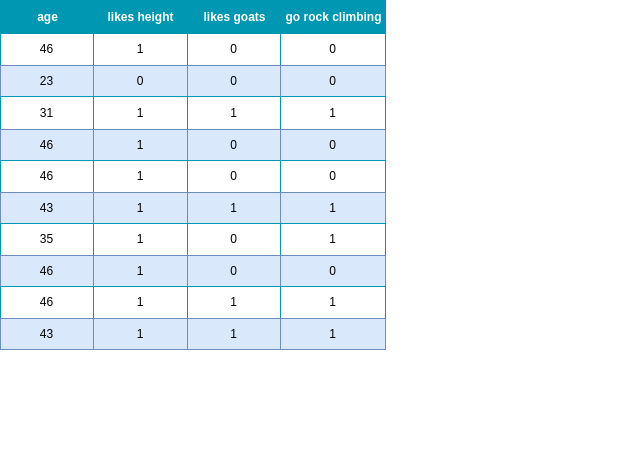

The diagram above was exported from draw.io. Its source (the exported page's mxGraphModel, read from the mxfile embedded in the PNG):
<mxGraphModel dx="1364" dy="879" grid="1" gridSize="10" guides="1" tooltips="1" connect="1" arrows="1" fold="1" page="1" pageScale="1" pageWidth="827" pageHeight="1169" math="0" shadow="0">
  <root>
    <mxCell id="0" />
    <mxCell id="1" parent="0" />
    <mxCell id="-phbwVF-EXlBaEfX6A40-18" value="Assets" style="childLayout=tableLayout;recursiveResize=0;strokeColor=#0097B2;fillColor=#A7C942;shadow=0;" parent="1" vertex="1">
      <mxGeometry x="80" y="40" width="385" height="349" as="geometry" />
    </mxCell>
    <mxCell id="-phbwVF-EXlBaEfX6A40-19" style="shape=tableRow;horizontal=0;startSize=0;swimlaneHead=0;swimlaneBody=0;top=0;left=0;bottom=0;right=0;dropTarget=0;collapsible=0;recursiveResize=0;expand=0;fontStyle=0;strokeColor=inherit;fillColor=#ffffff;" parent="-phbwVF-EXlBaEfX6A40-18" vertex="1">
      <mxGeometry width="385" height="33" as="geometry" />
    </mxCell>
    <mxCell id="-phbwVF-EXlBaEfX6A40-20" value="age" style="connectable=0;recursiveResize=0;strokeColor=inherit;fillColor=#0097B2;align=center;fontStyle=1;fontColor=#FFFFFF;html=1;" parent="-phbwVF-EXlBaEfX6A40-19" vertex="1">
      <mxGeometry width="93" height="33" as="geometry">
        <mxRectangle width="93" height="33" as="alternateBounds" />
      </mxGeometry>
    </mxCell>
    <mxCell id="-phbwVF-EXlBaEfX6A40-21" value="likes height" style="connectable=0;recursiveResize=0;strokeColor=inherit;fillColor=#0097B2;align=center;fontStyle=1;fontColor=#FFFFFF;html=1;" parent="-phbwVF-EXlBaEfX6A40-19" vertex="1">
      <mxGeometry x="93" width="94" height="33" as="geometry">
        <mxRectangle width="94" height="33" as="alternateBounds" />
      </mxGeometry>
    </mxCell>
    <mxCell id="-phbwVF-EXlBaEfX6A40-22" value="likes goats" style="connectable=0;recursiveResize=0;strokeColor=inherit;fillColor=#0097B2;align=center;fontStyle=1;fontColor=#FFFFFF;html=1;" parent="-phbwVF-EXlBaEfX6A40-19" vertex="1">
      <mxGeometry x="187" width="93" height="33" as="geometry">
        <mxRectangle width="93" height="33" as="alternateBounds" />
      </mxGeometry>
    </mxCell>
    <mxCell id="-phbwVF-EXlBaEfX6A40-227" value="go rock climbing" style="connectable=0;recursiveResize=0;strokeColor=inherit;fillColor=#0097B2;align=center;fontStyle=1;fontColor=#FFFFFF;html=1;" parent="-phbwVF-EXlBaEfX6A40-19" vertex="1">
      <mxGeometry x="280" width="105" height="33" as="geometry">
        <mxRectangle width="105" height="33" as="alternateBounds" />
      </mxGeometry>
    </mxCell>
    <mxCell id="-phbwVF-EXlBaEfX6A40-23" value="" style="shape=tableRow;horizontal=0;startSize=0;swimlaneHead=0;swimlaneBody=0;top=0;left=0;bottom=0;right=0;dropTarget=0;collapsible=0;recursiveResize=0;expand=0;fontStyle=0;strokeColor=inherit;fillColor=#ffffff;" parent="-phbwVF-EXlBaEfX6A40-18" vertex="1">
      <mxGeometry y="33" width="385" height="32" as="geometry" />
    </mxCell>
    <mxCell id="-phbwVF-EXlBaEfX6A40-24" value="46" style="connectable=0;recursiveResize=0;strokeColor=inherit;fillColor=inherit;align=center;whiteSpace=wrap;html=1;" parent="-phbwVF-EXlBaEfX6A40-23" vertex="1">
      <mxGeometry width="93" height="32" as="geometry">
        <mxRectangle width="93" height="32" as="alternateBounds" />
      </mxGeometry>
    </mxCell>
    <mxCell id="-phbwVF-EXlBaEfX6A40-25" value="1" style="connectable=0;recursiveResize=0;strokeColor=inherit;fillColor=inherit;align=center;whiteSpace=wrap;html=1;" parent="-phbwVF-EXlBaEfX6A40-23" vertex="1">
      <mxGeometry x="93" width="94" height="32" as="geometry">
        <mxRectangle width="94" height="32" as="alternateBounds" />
      </mxGeometry>
    </mxCell>
    <mxCell id="-phbwVF-EXlBaEfX6A40-26" value="0" style="connectable=0;recursiveResize=0;strokeColor=inherit;fillColor=inherit;align=center;whiteSpace=wrap;html=1;" parent="-phbwVF-EXlBaEfX6A40-23" vertex="1">
      <mxGeometry x="187" width="93" height="32" as="geometry">
        <mxRectangle width="93" height="32" as="alternateBounds" />
      </mxGeometry>
    </mxCell>
    <mxCell id="-phbwVF-EXlBaEfX6A40-228" value="0" style="connectable=0;recursiveResize=0;strokeColor=inherit;fillColor=inherit;align=center;whiteSpace=wrap;html=1;" parent="-phbwVF-EXlBaEfX6A40-23" vertex="1">
      <mxGeometry x="280" width="105" height="32" as="geometry">
        <mxRectangle width="105" height="32" as="alternateBounds" />
      </mxGeometry>
    </mxCell>
    <mxCell id="-phbwVF-EXlBaEfX6A40-27" value="" style="shape=tableRow;horizontal=0;startSize=0;swimlaneHead=0;swimlaneBody=0;top=0;left=0;bottom=0;right=0;dropTarget=0;collapsible=0;recursiveResize=0;expand=0;fontStyle=1;strokeColor=inherit;fillColor=#EAF2D3;" parent="-phbwVF-EXlBaEfX6A40-18" vertex="1">
      <mxGeometry y="65" width="385" height="31" as="geometry" />
    </mxCell>
    <mxCell id="-phbwVF-EXlBaEfX6A40-28" value="23" style="connectable=0;recursiveResize=0;strokeColor=#6c8ebf;fillColor=#dae8fc;whiteSpace=wrap;html=1;" parent="-phbwVF-EXlBaEfX6A40-27" vertex="1">
      <mxGeometry width="93" height="31" as="geometry">
        <mxRectangle width="93" height="31" as="alternateBounds" />
      </mxGeometry>
    </mxCell>
    <mxCell id="-phbwVF-EXlBaEfX6A40-29" value="0" style="connectable=0;recursiveResize=0;strokeColor=#6c8ebf;fillColor=#dae8fc;whiteSpace=wrap;html=1;" parent="-phbwVF-EXlBaEfX6A40-27" vertex="1">
      <mxGeometry x="93" width="94" height="31" as="geometry">
        <mxRectangle width="94" height="31" as="alternateBounds" />
      </mxGeometry>
    </mxCell>
    <mxCell id="-phbwVF-EXlBaEfX6A40-30" value="0" style="connectable=0;recursiveResize=0;strokeColor=#6c8ebf;fillColor=#dae8fc;whiteSpace=wrap;html=1;" parent="-phbwVF-EXlBaEfX6A40-27" vertex="1">
      <mxGeometry x="187" width="93" height="31" as="geometry">
        <mxRectangle width="93" height="31" as="alternateBounds" />
      </mxGeometry>
    </mxCell>
    <mxCell id="-phbwVF-EXlBaEfX6A40-229" value="0" style="connectable=0;recursiveResize=0;strokeColor=#6c8ebf;fillColor=#dae8fc;whiteSpace=wrap;html=1;" parent="-phbwVF-EXlBaEfX6A40-27" vertex="1">
      <mxGeometry x="280" width="105" height="31" as="geometry">
        <mxRectangle width="105" height="31" as="alternateBounds" />
      </mxGeometry>
    </mxCell>
    <mxCell id="-phbwVF-EXlBaEfX6A40-31" value="" style="shape=tableRow;horizontal=0;startSize=0;swimlaneHead=0;swimlaneBody=0;top=0;left=0;bottom=0;right=0;dropTarget=0;collapsible=0;recursiveResize=0;expand=0;fontStyle=0;strokeColor=inherit;fillColor=#ffffff;" parent="-phbwVF-EXlBaEfX6A40-18" vertex="1">
      <mxGeometry y="96" width="385" height="33" as="geometry" />
    </mxCell>
    <mxCell id="-phbwVF-EXlBaEfX6A40-32" value="31" style="connectable=0;recursiveResize=0;strokeColor=inherit;fillColor=inherit;fontStyle=0;align=center;whiteSpace=wrap;html=1;" parent="-phbwVF-EXlBaEfX6A40-31" vertex="1">
      <mxGeometry width="93" height="33" as="geometry">
        <mxRectangle width="93" height="33" as="alternateBounds" />
      </mxGeometry>
    </mxCell>
    <mxCell id="-phbwVF-EXlBaEfX6A40-33" value="1" style="connectable=0;recursiveResize=0;strokeColor=inherit;fillColor=inherit;fontStyle=0;align=center;whiteSpace=wrap;html=1;" parent="-phbwVF-EXlBaEfX6A40-31" vertex="1">
      <mxGeometry x="93" width="94" height="33" as="geometry">
        <mxRectangle width="94" height="33" as="alternateBounds" />
      </mxGeometry>
    </mxCell>
    <mxCell id="-phbwVF-EXlBaEfX6A40-34" value="1" style="connectable=0;recursiveResize=0;strokeColor=inherit;fillColor=inherit;fontStyle=0;align=center;whiteSpace=wrap;html=1;" parent="-phbwVF-EXlBaEfX6A40-31" vertex="1">
      <mxGeometry x="187" width="93" height="33" as="geometry">
        <mxRectangle width="93" height="33" as="alternateBounds" />
      </mxGeometry>
    </mxCell>
    <mxCell id="-phbwVF-EXlBaEfX6A40-230" value="1" style="connectable=0;recursiveResize=0;strokeColor=inherit;fillColor=inherit;fontStyle=0;align=center;whiteSpace=wrap;html=1;" parent="-phbwVF-EXlBaEfX6A40-31" vertex="1">
      <mxGeometry x="280" width="105" height="33" as="geometry">
        <mxRectangle width="105" height="33" as="alternateBounds" />
      </mxGeometry>
    </mxCell>
    <mxCell id="-phbwVF-EXlBaEfX6A40-35" value="" style="shape=tableRow;horizontal=0;startSize=0;swimlaneHead=0;swimlaneBody=0;top=0;left=0;bottom=0;right=0;dropTarget=0;collapsible=0;recursiveResize=0;expand=0;fontStyle=1;strokeColor=inherit;fillColor=#EAF2D3;" parent="-phbwVF-EXlBaEfX6A40-18" vertex="1">
      <mxGeometry y="129" width="385" height="31" as="geometry" />
    </mxCell>
    <mxCell id="-phbwVF-EXlBaEfX6A40-36" value="46" style="connectable=0;recursiveResize=0;strokeColor=#6c8ebf;fillColor=#dae8fc;whiteSpace=wrap;html=1;" parent="-phbwVF-EXlBaEfX6A40-35" vertex="1">
      <mxGeometry width="93" height="31" as="geometry">
        <mxRectangle width="93" height="31" as="alternateBounds" />
      </mxGeometry>
    </mxCell>
    <mxCell id="-phbwVF-EXlBaEfX6A40-37" value="1" style="connectable=0;recursiveResize=0;strokeColor=#6c8ebf;fillColor=#dae8fc;whiteSpace=wrap;html=1;" parent="-phbwVF-EXlBaEfX6A40-35" vertex="1">
      <mxGeometry x="93" width="94" height="31" as="geometry">
        <mxRectangle width="94" height="31" as="alternateBounds" />
      </mxGeometry>
    </mxCell>
    <mxCell id="-phbwVF-EXlBaEfX6A40-38" value="0" style="connectable=0;recursiveResize=0;strokeColor=#6c8ebf;fillColor=#dae8fc;whiteSpace=wrap;html=1;" parent="-phbwVF-EXlBaEfX6A40-35" vertex="1">
      <mxGeometry x="187" width="93" height="31" as="geometry">
        <mxRectangle width="93" height="31" as="alternateBounds" />
      </mxGeometry>
    </mxCell>
    <mxCell id="-phbwVF-EXlBaEfX6A40-231" value="0" style="connectable=0;recursiveResize=0;strokeColor=#6c8ebf;fillColor=#dae8fc;whiteSpace=wrap;html=1;" parent="-phbwVF-EXlBaEfX6A40-35" vertex="1">
      <mxGeometry x="280" width="105" height="31" as="geometry">
        <mxRectangle width="105" height="31" as="alternateBounds" />
      </mxGeometry>
    </mxCell>
    <mxCell id="-phbwVF-EXlBaEfX6A40-40" value="" style="shape=tableRow;horizontal=0;startSize=0;swimlaneHead=0;swimlaneBody=0;top=0;left=0;bottom=0;right=0;dropTarget=0;collapsible=0;recursiveResize=0;expand=0;fontStyle=0;strokeColor=inherit;fillColor=#ffffff;" parent="-phbwVF-EXlBaEfX6A40-18" vertex="1">
      <mxGeometry y="160" width="385" height="32" as="geometry" />
    </mxCell>
    <mxCell id="-phbwVF-EXlBaEfX6A40-41" value="46" style="connectable=0;recursiveResize=0;strokeColor=inherit;fillColor=inherit;align=center;whiteSpace=wrap;html=1;" parent="-phbwVF-EXlBaEfX6A40-40" vertex="1">
      <mxGeometry width="93" height="32" as="geometry">
        <mxRectangle width="93" height="32" as="alternateBounds" />
      </mxGeometry>
    </mxCell>
    <mxCell id="-phbwVF-EXlBaEfX6A40-42" value="1" style="connectable=0;recursiveResize=0;strokeColor=inherit;fillColor=inherit;align=center;whiteSpace=wrap;html=1;" parent="-phbwVF-EXlBaEfX6A40-40" vertex="1">
      <mxGeometry x="93" width="94" height="32" as="geometry">
        <mxRectangle width="94" height="32" as="alternateBounds" />
      </mxGeometry>
    </mxCell>
    <mxCell id="-phbwVF-EXlBaEfX6A40-43" value="0" style="connectable=0;recursiveResize=0;strokeColor=inherit;fillColor=inherit;align=center;whiteSpace=wrap;html=1;" parent="-phbwVF-EXlBaEfX6A40-40" vertex="1">
      <mxGeometry x="187" width="93" height="32" as="geometry">
        <mxRectangle width="93" height="32" as="alternateBounds" />
      </mxGeometry>
    </mxCell>
    <mxCell id="-phbwVF-EXlBaEfX6A40-232" value="0" style="connectable=0;recursiveResize=0;strokeColor=inherit;fillColor=inherit;align=center;whiteSpace=wrap;html=1;" parent="-phbwVF-EXlBaEfX6A40-40" vertex="1">
      <mxGeometry x="280" width="105" height="32" as="geometry">
        <mxRectangle width="105" height="32" as="alternateBounds" />
      </mxGeometry>
    </mxCell>
    <mxCell id="-phbwVF-EXlBaEfX6A40-77" value="" style="shape=tableRow;horizontal=0;startSize=0;swimlaneHead=0;swimlaneBody=0;top=0;left=0;bottom=0;right=0;dropTarget=0;collapsible=0;recursiveResize=0;expand=0;fontStyle=1;strokeColor=inherit;fillColor=#EAF2D3;" parent="-phbwVF-EXlBaEfX6A40-18" vertex="1">
      <mxGeometry y="192" width="385" height="31" as="geometry" />
    </mxCell>
    <mxCell id="-phbwVF-EXlBaEfX6A40-78" value="43" style="connectable=0;recursiveResize=0;strokeColor=#6c8ebf;fillColor=#dae8fc;whiteSpace=wrap;html=1;" parent="-phbwVF-EXlBaEfX6A40-77" vertex="1">
      <mxGeometry width="93" height="31" as="geometry">
        <mxRectangle width="93" height="31" as="alternateBounds" />
      </mxGeometry>
    </mxCell>
    <mxCell id="-phbwVF-EXlBaEfX6A40-79" value="1" style="connectable=0;recursiveResize=0;strokeColor=#6c8ebf;fillColor=#dae8fc;whiteSpace=wrap;html=1;" parent="-phbwVF-EXlBaEfX6A40-77" vertex="1">
      <mxGeometry x="93" width="94" height="31" as="geometry">
        <mxRectangle width="94" height="31" as="alternateBounds" />
      </mxGeometry>
    </mxCell>
    <mxCell id="-phbwVF-EXlBaEfX6A40-80" value="1" style="connectable=0;recursiveResize=0;strokeColor=#6c8ebf;fillColor=#dae8fc;whiteSpace=wrap;html=1;" parent="-phbwVF-EXlBaEfX6A40-77" vertex="1">
      <mxGeometry x="187" width="93" height="31" as="geometry">
        <mxRectangle width="93" height="31" as="alternateBounds" />
      </mxGeometry>
    </mxCell>
    <mxCell id="-phbwVF-EXlBaEfX6A40-233" value="1" style="connectable=0;recursiveResize=0;strokeColor=#6c8ebf;fillColor=#dae8fc;whiteSpace=wrap;html=1;" parent="-phbwVF-EXlBaEfX6A40-77" vertex="1">
      <mxGeometry x="280" width="105" height="31" as="geometry">
        <mxRectangle width="105" height="31" as="alternateBounds" />
      </mxGeometry>
    </mxCell>
    <mxCell id="-phbwVF-EXlBaEfX6A40-81" value="" style="shape=tableRow;horizontal=0;startSize=0;swimlaneHead=0;swimlaneBody=0;top=0;left=0;bottom=0;right=0;dropTarget=0;collapsible=0;recursiveResize=0;expand=0;fontStyle=0;strokeColor=inherit;fillColor=#ffffff;" parent="-phbwVF-EXlBaEfX6A40-18" vertex="1">
      <mxGeometry y="223" width="385" height="32" as="geometry" />
    </mxCell>
    <mxCell id="-phbwVF-EXlBaEfX6A40-82" value="35" style="connectable=0;recursiveResize=0;strokeColor=inherit;fillColor=inherit;align=center;whiteSpace=wrap;html=1;" parent="-phbwVF-EXlBaEfX6A40-81" vertex="1">
      <mxGeometry width="93" height="32" as="geometry">
        <mxRectangle width="93" height="32" as="alternateBounds" />
      </mxGeometry>
    </mxCell>
    <mxCell id="-phbwVF-EXlBaEfX6A40-83" value="1" style="connectable=0;recursiveResize=0;strokeColor=inherit;fillColor=inherit;align=center;whiteSpace=wrap;html=1;" parent="-phbwVF-EXlBaEfX6A40-81" vertex="1">
      <mxGeometry x="93" width="94" height="32" as="geometry">
        <mxRectangle width="94" height="32" as="alternateBounds" />
      </mxGeometry>
    </mxCell>
    <mxCell id="-phbwVF-EXlBaEfX6A40-84" value="0" style="connectable=0;recursiveResize=0;strokeColor=inherit;fillColor=inherit;align=center;whiteSpace=wrap;html=1;" parent="-phbwVF-EXlBaEfX6A40-81" vertex="1">
      <mxGeometry x="187" width="93" height="32" as="geometry">
        <mxRectangle width="93" height="32" as="alternateBounds" />
      </mxGeometry>
    </mxCell>
    <mxCell id="-phbwVF-EXlBaEfX6A40-234" value="1" style="connectable=0;recursiveResize=0;strokeColor=inherit;fillColor=inherit;align=center;whiteSpace=wrap;html=1;" parent="-phbwVF-EXlBaEfX6A40-81" vertex="1">
      <mxGeometry x="280" width="105" height="32" as="geometry">
        <mxRectangle width="105" height="32" as="alternateBounds" />
      </mxGeometry>
    </mxCell>
    <mxCell id="-phbwVF-EXlBaEfX6A40-151" value="" style="shape=tableRow;horizontal=0;startSize=0;swimlaneHead=0;swimlaneBody=0;top=0;left=0;bottom=0;right=0;dropTarget=0;collapsible=0;recursiveResize=0;expand=0;fontStyle=1;strokeColor=inherit;fillColor=#EAF2D3;" parent="-phbwVF-EXlBaEfX6A40-18" vertex="1">
      <mxGeometry y="255" width="385" height="31" as="geometry" />
    </mxCell>
    <mxCell id="-phbwVF-EXlBaEfX6A40-152" value="46" style="connectable=0;recursiveResize=0;strokeColor=#6c8ebf;fillColor=#dae8fc;whiteSpace=wrap;html=1;" parent="-phbwVF-EXlBaEfX6A40-151" vertex="1">
      <mxGeometry width="93" height="31" as="geometry">
        <mxRectangle width="93" height="31" as="alternateBounds" />
      </mxGeometry>
    </mxCell>
    <mxCell id="-phbwVF-EXlBaEfX6A40-153" value="1" style="connectable=0;recursiveResize=0;strokeColor=#6c8ebf;fillColor=#dae8fc;whiteSpace=wrap;html=1;" parent="-phbwVF-EXlBaEfX6A40-151" vertex="1">
      <mxGeometry x="93" width="94" height="31" as="geometry">
        <mxRectangle width="94" height="31" as="alternateBounds" />
      </mxGeometry>
    </mxCell>
    <mxCell id="-phbwVF-EXlBaEfX6A40-154" value="0" style="connectable=0;recursiveResize=0;strokeColor=#6c8ebf;fillColor=#dae8fc;whiteSpace=wrap;html=1;" parent="-phbwVF-EXlBaEfX6A40-151" vertex="1">
      <mxGeometry x="187" width="93" height="31" as="geometry">
        <mxRectangle width="93" height="31" as="alternateBounds" />
      </mxGeometry>
    </mxCell>
    <mxCell id="-phbwVF-EXlBaEfX6A40-235" value="0" style="connectable=0;recursiveResize=0;strokeColor=#6c8ebf;fillColor=#dae8fc;whiteSpace=wrap;html=1;" parent="-phbwVF-EXlBaEfX6A40-151" vertex="1">
      <mxGeometry x="280" width="105" height="31" as="geometry">
        <mxRectangle width="105" height="31" as="alternateBounds" />
      </mxGeometry>
    </mxCell>
    <mxCell id="-phbwVF-EXlBaEfX6A40-159" value="" style="shape=tableRow;horizontal=0;startSize=0;swimlaneHead=0;swimlaneBody=0;top=0;left=0;bottom=0;right=0;dropTarget=0;collapsible=0;recursiveResize=0;expand=0;fontStyle=0;strokeColor=inherit;fillColor=#ffffff;" parent="-phbwVF-EXlBaEfX6A40-18" vertex="1">
      <mxGeometry y="286" width="385" height="32" as="geometry" />
    </mxCell>
    <mxCell id="-phbwVF-EXlBaEfX6A40-160" value="46" style="connectable=0;recursiveResize=0;strokeColor=inherit;fillColor=inherit;align=center;whiteSpace=wrap;html=1;" parent="-phbwVF-EXlBaEfX6A40-159" vertex="1">
      <mxGeometry width="93" height="32" as="geometry">
        <mxRectangle width="93" height="32" as="alternateBounds" />
      </mxGeometry>
    </mxCell>
    <mxCell id="-phbwVF-EXlBaEfX6A40-161" value="1" style="connectable=0;recursiveResize=0;strokeColor=inherit;fillColor=inherit;align=center;whiteSpace=wrap;html=1;" parent="-phbwVF-EXlBaEfX6A40-159" vertex="1">
      <mxGeometry x="93" width="94" height="32" as="geometry">
        <mxRectangle width="94" height="32" as="alternateBounds" />
      </mxGeometry>
    </mxCell>
    <mxCell id="-phbwVF-EXlBaEfX6A40-162" value="1" style="connectable=0;recursiveResize=0;strokeColor=inherit;fillColor=inherit;align=center;whiteSpace=wrap;html=1;" parent="-phbwVF-EXlBaEfX6A40-159" vertex="1">
      <mxGeometry x="187" width="93" height="32" as="geometry">
        <mxRectangle width="93" height="32" as="alternateBounds" />
      </mxGeometry>
    </mxCell>
    <mxCell id="-phbwVF-EXlBaEfX6A40-236" value="1" style="connectable=0;recursiveResize=0;strokeColor=inherit;fillColor=inherit;align=center;whiteSpace=wrap;html=1;" parent="-phbwVF-EXlBaEfX6A40-159" vertex="1">
      <mxGeometry x="280" width="105" height="32" as="geometry">
        <mxRectangle width="105" height="32" as="alternateBounds" />
      </mxGeometry>
    </mxCell>
    <mxCell id="-phbwVF-EXlBaEfX6A40-163" value="" style="shape=tableRow;horizontal=0;startSize=0;swimlaneHead=0;swimlaneBody=0;top=0;left=0;bottom=0;right=0;dropTarget=0;collapsible=0;recursiveResize=0;expand=0;fontStyle=1;strokeColor=inherit;fillColor=#EAF2D3;" parent="-phbwVF-EXlBaEfX6A40-18" vertex="1">
      <mxGeometry y="318" width="385" height="31" as="geometry" />
    </mxCell>
    <mxCell id="-phbwVF-EXlBaEfX6A40-164" value="43" style="connectable=0;recursiveResize=0;strokeColor=#6c8ebf;fillColor=#dae8fc;whiteSpace=wrap;html=1;" parent="-phbwVF-EXlBaEfX6A40-163" vertex="1">
      <mxGeometry width="93" height="31" as="geometry">
        <mxRectangle width="93" height="31" as="alternateBounds" />
      </mxGeometry>
    </mxCell>
    <mxCell id="-phbwVF-EXlBaEfX6A40-165" value="1" style="connectable=0;recursiveResize=0;strokeColor=#6c8ebf;fillColor=#dae8fc;whiteSpace=wrap;html=1;" parent="-phbwVF-EXlBaEfX6A40-163" vertex="1">
      <mxGeometry x="93" width="94" height="31" as="geometry">
        <mxRectangle width="94" height="31" as="alternateBounds" />
      </mxGeometry>
    </mxCell>
    <mxCell id="-phbwVF-EXlBaEfX6A40-166" value="1" style="connectable=0;recursiveResize=0;strokeColor=#6c8ebf;fillColor=#dae8fc;whiteSpace=wrap;html=1;" parent="-phbwVF-EXlBaEfX6A40-163" vertex="1">
      <mxGeometry x="187" width="93" height="31" as="geometry">
        <mxRectangle width="93" height="31" as="alternateBounds" />
      </mxGeometry>
    </mxCell>
    <mxCell id="-phbwVF-EXlBaEfX6A40-237" value="1" style="connectable=0;recursiveResize=0;strokeColor=#6c8ebf;fillColor=#dae8fc;whiteSpace=wrap;html=1;" parent="-phbwVF-EXlBaEfX6A40-163" vertex="1">
      <mxGeometry x="280" width="105" height="31" as="geometry">
        <mxRectangle width="105" height="31" as="alternateBounds" />
      </mxGeometry>
    </mxCell>
    <mxCell id="-phbwVF-EXlBaEfX6A40-210" value="" style="shape=tableRow;horizontal=0;startSize=0;swimlaneHead=0;swimlaneBody=0;strokeColor=inherit;top=0;left=0;bottom=0;right=0;collapsible=0;dropTarget=0;fillColor=none;points=[[0,0.5],[1,0.5]];portConstraint=eastwest;fontSize=16;" parent="1" vertex="1">
      <mxGeometry x="520" y="450" width="180" height="40" as="geometry" />
    </mxCell>
    <mxCell id="-phbwVF-EXlBaEfX6A40-211" value="" style="shape=partialRectangle;html=1;whiteSpace=wrap;connectable=0;strokeColor=inherit;overflow=hidden;fillColor=none;top=0;left=0;bottom=0;right=0;pointerEvents=1;fontSize=16;" parent="-phbwVF-EXlBaEfX6A40-210" vertex="1">
      <mxGeometry width="60" height="40" as="geometry">
        <mxRectangle width="60" height="40" as="alternateBounds" />
      </mxGeometry>
    </mxCell>
    <mxCell id="-phbwVF-EXlBaEfX6A40-212" value="" style="shape=partialRectangle;html=1;whiteSpace=wrap;connectable=0;strokeColor=inherit;overflow=hidden;fillColor=none;top=0;left=0;bottom=0;right=0;pointerEvents=1;fontSize=16;" parent="-phbwVF-EXlBaEfX6A40-210" vertex="1">
      <mxGeometry x="60" width="60" height="40" as="geometry">
        <mxRectangle width="60" height="40" as="alternateBounds" />
      </mxGeometry>
    </mxCell>
    <mxCell id="-phbwVF-EXlBaEfX6A40-213" value="" style="shape=partialRectangle;html=1;whiteSpace=wrap;connectable=0;strokeColor=inherit;overflow=hidden;fillColor=none;top=0;left=0;bottom=0;right=0;pointerEvents=1;fontSize=16;" parent="-phbwVF-EXlBaEfX6A40-210" vertex="1">
      <mxGeometry x="120" width="60" height="40" as="geometry">
        <mxRectangle width="60" height="40" as="alternateBounds" />
      </mxGeometry>
    </mxCell>
  </root>
</mxGraphModel>